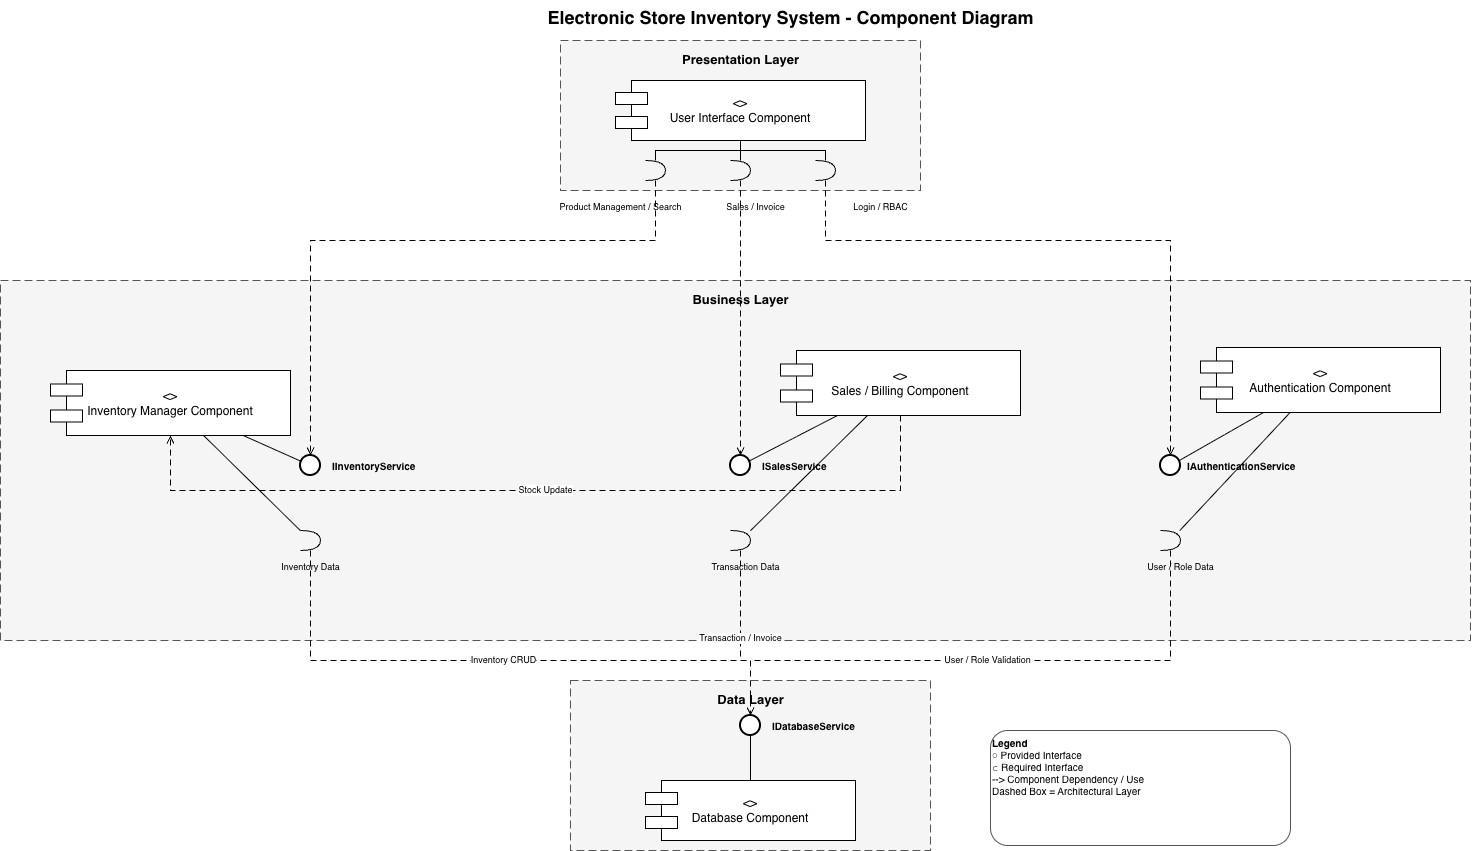

The diagram above was exported from draw.io. Its source (the exported page's mxGraphModel, read from the mxfile embedded in the PNG):
<mxGraphModel dx="3237" dy="1103" grid="1" gridSize="10" guides="1" tooltips="1" connect="1" arrows="1" fold="1" page="1" pageScale="1" pageWidth="1400" pageHeight="950" math="0" shadow="0">
  <root>
    <mxCell id="0" />
    <mxCell id="1" parent="0" />
    <mxCell id="title" parent="1" style="text;html=1;fontSize=18;fontStyle=1;align=center;" value="Electronic Store Inventory System - Component Diagram" vertex="1">
      <mxGeometry height="30" width="600" x="400" y="20" as="geometry" />
    </mxCell>
    <mxCell id="presentation" parent="1" style="rounded=0;whiteSpace=wrap;html=1;fillColor=#f5f5f5;strokeColor=#555555;dashed=1;dashPattern=8 4;" value="" vertex="1">
      <mxGeometry height="150" width="360" x="470" y="60" as="geometry" />
    </mxCell>
    <mxCell id="presentationLbl" parent="1" style="text;html=1;fontSize=13;fontStyle=1;align=center;" value="Presentation Layer" vertex="1">
      <mxGeometry height="20" width="360" x="470" y="65" as="geometry" />
    </mxCell>
    <mxCell id="ui" parent="1" style="shape=component;whiteSpace=wrap;html=1;align=center;verticalAlign=middle;fontSize=12;fillColor=#ffffff;strokeColor=#000000;" value="&lt;&lt;component&gt;&gt;&#10;User Interface Component" vertex="1">
      <mxGeometry height="60" width="250" x="525" y="100" as="geometry" />
    </mxCell>
    <mxCell id="uiReqInventory" parent="1" style="shape=requiredInterface;whiteSpace=wrap;html=1;fillColor=#ffffff;strokeColor=#000000;" value="" vertex="1">
      <mxGeometry height="20" width="20" x="555" y="180" as="geometry" />
    </mxCell>
    <mxCell id="uiReqSales" parent="1" style="shape=requiredInterface;whiteSpace=wrap;html=1;fillColor=#ffffff;strokeColor=#000000;" value="" vertex="1">
      <mxGeometry height="20" width="20" x="640" y="180" as="geometry" />
    </mxCell>
    <mxCell id="uiReqAuth" parent="1" style="shape=requiredInterface;whiteSpace=wrap;html=1;fillColor=#ffffff;strokeColor=#000000;" value="" vertex="1">
      <mxGeometry height="20" width="20" x="725" y="180" as="geometry" />
    </mxCell>
    <mxCell id="uiAttach1" edge="1" parent="1" source="ui" style="edgeStyle=orthogonalEdgeStyle;rounded=0;html=1;strokeColor=#000000;endArrow=none;" target="uiReqInventory">
      <mxGeometry relative="1" as="geometry" />
    </mxCell>
    <mxCell id="uiAttach2" edge="1" parent="1" source="ui" style="edgeStyle=orthogonalEdgeStyle;rounded=0;html=1;strokeColor=#000000;endArrow=none;" target="uiReqSales">
      <mxGeometry relative="1" as="geometry" />
    </mxCell>
    <mxCell id="uiAttach3" edge="1" parent="1" source="ui" style="edgeStyle=orthogonalEdgeStyle;rounded=0;html=1;strokeColor=#000000;endArrow=none;" target="uiReqAuth">
      <mxGeometry relative="1" as="geometry" />
    </mxCell>
    <mxCell id="uiLabelInventory" parent="1" style="text;html=1;fontSize=9;align=center;" value="Product Management / Search" vertex="1">
      <mxGeometry height="20" width="180" x="440" y="215" as="geometry" />
    </mxCell>
    <mxCell id="uiLabelSales" parent="1" style="text;html=1;fontSize=9;align=center;" value="Sales / Invoice" vertex="1">
      <mxGeometry height="20" width="90" x="620" y="215" as="geometry" />
    </mxCell>
    <mxCell id="uiLabelAuth" parent="1" style="text;html=1;fontSize=9;align=center;" value="Login / RBAC" vertex="1">
      <mxGeometry height="20" width="100" x="740" y="215" as="geometry" />
    </mxCell>
    <mxCell id="business" parent="1" style="rounded=0;whiteSpace=wrap;html=1;fillColor=#f5f5f5;strokeColor=#555555;dashed=1;dashPattern=8 4;" value="" vertex="1">
      <mxGeometry height="360" width="1470" x="-90" y="300" as="geometry" />
    </mxCell>
    <mxCell id="businessLbl" parent="1" style="text;html=1;fontSize=13;fontStyle=1;align=center;" value="Business Layer" vertex="1">
      <mxGeometry height="20" width="1220" x="40" y="305" as="geometry" />
    </mxCell>
    <mxCell id="inventory" parent="1" style="shape=component;whiteSpace=wrap;html=1;align=center;verticalAlign=middle;fontSize=12;fillColor=#ffffff;strokeColor=#000000;" value="&lt;&lt;component&gt;&gt;&#10;Inventory Manager Component" vertex="1">
      <mxGeometry height="65" width="240" x="-40" y="390" as="geometry" />
    </mxCell>
    <mxCell id="inventoryProvided" parent="1" style="ellipse;whiteSpace=wrap;html=1;fillColor=#ffffff;strokeColor=#000000;strokeWidth=2;" value="" vertex="1">
      <mxGeometry height="20" width="20" x="210" y="475" as="geometry" />
    </mxCell>
    <mxCell id="inventoryProvidedLine" edge="1" parent="1" source="inventory" style="strokeColor=#000000;endArrow=none;startArrow=none;" target="inventoryProvided">
      <mxGeometry relative="1" as="geometry" />
    </mxCell>
    <mxCell id="inventoryServiceLabel" parent="1" style="text;html=1;fontSize=10;fontStyle=1;" value="IInventoryService" vertex="1">
      <mxGeometry height="20" width="130" x="240" y="473" as="geometry" />
    </mxCell>
    <mxCell id="inventoryRequired" parent="1" style="shape=requiredInterface;whiteSpace=wrap;html=1;fillColor=#ffffff;strokeColor=#000000;" value="" vertex="1">
      <mxGeometry height="20" width="20" x="210" y="550" as="geometry" />
    </mxCell>
    <mxCell id="inventoryRequiredLine" edge="1" parent="1" source="inventory" style="strokeColor=#000000;endArrow=none;startArrow=none;" target="inventoryRequired">
      <mxGeometry relative="1" as="geometry" />
    </mxCell>
    <mxCell id="inventoryDataLabel" parent="1" style="text;html=1;fontSize=9;align=center;" value="Inventory Data" vertex="1">
      <mxGeometry height="20" width="140" x="150" y="575" as="geometry" />
    </mxCell>
    <mxCell id="sales" parent="1" style="shape=component;whiteSpace=wrap;html=1;align=center;verticalAlign=middle;fontSize=12;fillColor=#ffffff;strokeColor=#000000;" value="&lt;&lt;component&gt;&gt;&#10;Sales / Billing Component" vertex="1">
      <mxGeometry height="65" width="240" x="690" y="370" as="geometry" />
    </mxCell>
    <mxCell id="salesProvided" parent="1" style="ellipse;whiteSpace=wrap;html=1;fillColor=#ffffff;strokeColor=#000000;strokeWidth=2;" value="" vertex="1">
      <mxGeometry height="20" width="20" x="640" y="475" as="geometry" />
    </mxCell>
    <mxCell id="salesProvidedLine" edge="1" parent="1" source="sales" style="strokeColor=#000000;endArrow=none;startArrow=none;" target="salesProvided">
      <mxGeometry relative="1" as="geometry" />
    </mxCell>
    <mxCell id="salesServiceLabel" parent="1" style="text;html=1;fontSize=10;fontStyle=1;" value="ISalesService" vertex="1">
      <mxGeometry height="20" width="110" x="670" y="473" as="geometry" />
    </mxCell>
    <mxCell id="salesRequired" parent="1" style="shape=requiredInterface;whiteSpace=wrap;html=1;fillColor=#ffffff;strokeColor=#000000;" value="" vertex="1">
      <mxGeometry height="20" width="20" x="640" y="550" as="geometry" />
    </mxCell>
    <mxCell id="salesRequiredLine" edge="1" parent="1" source="sales" style="strokeColor=#000000;endArrow=none;startArrow=none;" target="salesRequired">
      <mxGeometry relative="1" as="geometry" />
    </mxCell>
    <mxCell id="transactionDataLabel" parent="1" style="text;html=1;fontSize=9;align=center;" value="Transaction Data" vertex="1">
      <mxGeometry height="20" width="150" x="580" y="575" as="geometry" />
    </mxCell>
    <mxCell id="auth" parent="1" style="shape=component;whiteSpace=wrap;html=1;align=center;verticalAlign=middle;fontSize=12;fillColor=#ffffff;strokeColor=#000000;" value="&lt;&lt;component&gt;&gt;&#10;Authentication Component" vertex="1">
      <mxGeometry height="65" width="240" x="1110" y="367" as="geometry" />
    </mxCell>
    <mxCell id="authProvided" parent="1" style="ellipse;whiteSpace=wrap;html=1;fillColor=#ffffff;strokeColor=#000000;strokeWidth=2;" value="" vertex="1">
      <mxGeometry height="20" width="20" x="1070" y="475" as="geometry" />
    </mxCell>
    <mxCell id="authProvidedLine" edge="1" parent="1" source="auth" style="strokeColor=#000000;endArrow=none;startArrow=none;" target="authProvided">
      <mxGeometry relative="1" as="geometry" />
    </mxCell>
    <mxCell id="authServiceLabel" parent="1" style="text;html=1;fontSize=10;fontStyle=1;" value="IAuthenticationService" vertex="1">
      <mxGeometry height="20" width="165" x="1095" y="473" as="geometry" />
    </mxCell>
    <mxCell id="authRequired" parent="1" style="shape=requiredInterface;whiteSpace=wrap;html=1;fillColor=#ffffff;strokeColor=#000000;" value="" vertex="1">
      <mxGeometry height="20" width="20" x="1070" y="550" as="geometry" />
    </mxCell>
    <mxCell id="authRequiredLine" edge="1" parent="1" source="auth" style="strokeColor=#000000;endArrow=none;startArrow=none;" target="authRequired">
      <mxGeometry relative="1" as="geometry" />
    </mxCell>
    <mxCell id="userRoleLabel" parent="1" style="text;html=1;fontSize=9;align=center;" value="User / Role Data" vertex="1">
      <mxGeometry height="20" width="140" x="1020" y="575" as="geometry" />
    </mxCell>
    <mxCell id="uiToInventory" edge="1" parent="1" source="uiReqInventory" style="edgeStyle=orthogonalEdgeStyle;rounded=0;html=1;dashed=1;dashPattern=6 4;strokeColor=#000000;endArrow=open;endFill=0;" target="inventoryProvided" value="">
      <mxGeometry relative="1" as="geometry">
        <Array as="points">
          <mxPoint x="565" y="260" />
          <mxPoint x="220" y="260" />
        </Array>
      </mxGeometry>
    </mxCell>
    <mxCell id="uiToSales" edge="1" parent="1" source="uiReqSales" style="edgeStyle=orthogonalEdgeStyle;rounded=0;html=1;dashed=1;dashPattern=6 4;strokeColor=#000000;endArrow=open;endFill=0;" target="salesProvided" value="">
      <mxGeometry relative="1" as="geometry">
        <Array as="points">
          <mxPoint x="650" y="260" />
        </Array>
      </mxGeometry>
    </mxCell>
    <mxCell id="uiToAuth" edge="1" parent="1" source="uiReqAuth" style="edgeStyle=orthogonalEdgeStyle;rounded=0;html=1;dashed=1;dashPattern=6 4;strokeColor=#000000;endArrow=open;endFill=0;" target="authProvided" value="">
      <mxGeometry relative="1" as="geometry">
        <Array as="points">
          <mxPoint x="735" y="260" />
          <mxPoint x="1080" y="260" />
        </Array>
      </mxGeometry>
    </mxCell>
    <mxCell id="stockUpdate" edge="1" parent="1" source="sales" style="edgeStyle=orthogonalEdgeStyle;rounded=0;html=1;dashed=1;dashPattern=6 4;strokeColor=#000000;endArrow=open;endFill=0;fontSize=9;labelBackgroundColor=#ffffff;" target="inventory" value="Stock Update">
      <mxGeometry relative="1" as="geometry">
        <Array as="points">
          <mxPoint x="500" y="510" />
          <mxPoint x="350" y="510" />
        </Array>
      </mxGeometry>
    </mxCell>
    <mxCell id="databaseLayer" parent="1" style="rounded=0;whiteSpace=wrap;html=1;fillColor=#f5f5f5;strokeColor=#555555;dashed=1;dashPattern=8 4;" value="" vertex="1">
      <mxGeometry height="170" width="360" x="480" y="700" as="geometry" />
    </mxCell>
    <mxCell id="databaseLayerLbl" parent="1" style="text;html=1;fontSize=13;fontStyle=1;align=center;" value="Data Layer" vertex="1">
      <mxGeometry height="20" width="360" x="480" y="705" as="geometry" />
    </mxCell>
    <mxCell id="databaseProvided" parent="1" style="ellipse;whiteSpace=wrap;html=1;fillColor=#ffffff;strokeColor=#000000;strokeWidth=2;" value="" vertex="1">
      <mxGeometry height="20" width="20" x="650" y="735" as="geometry" />
    </mxCell>
    <mxCell id="databaseServiceLabel" parent="1" style="text;html=1;fontSize=10;fontStyle=1;" value="IDatabaseService" vertex="1">
      <mxGeometry height="20" width="130" x="680" y="733" as="geometry" />
    </mxCell>
    <mxCell id="database" parent="1" style="shape=component;whiteSpace=wrap;html=1;align=center;verticalAlign=middle;fontSize=12;fillColor=#ffffff;strokeColor=#000000;" value="&lt;&lt;component&gt;&gt;&#10;Database Component" vertex="1">
      <mxGeometry height="60" width="210" x="555" y="800" as="geometry" />
    </mxCell>
    <mxCell id="databaseProvidedLine" edge="1" parent="1" source="database" style="strokeColor=#000000;endArrow=none;startArrow=none;" target="databaseProvided">
      <mxGeometry relative="1" as="geometry" />
    </mxCell>
    <mxCell id="inventoryToDatabase" edge="1" parent="1" source="inventoryRequired" style="edgeStyle=orthogonalEdgeStyle;rounded=0;html=1;dashed=1;dashPattern=6 4;strokeColor=#000000;endArrow=open;endFill=0;fontSize=9;labelBackgroundColor=#ffffff;" target="databaseProvided" value="Inventory CRUD">
      <mxGeometry relative="1" as="geometry">
        <Array as="points">
          <mxPoint x="220" y="680" />
          <mxPoint x="660" y="680" />
        </Array>
      </mxGeometry>
    </mxCell>
    <mxCell id="salesToDatabase" edge="1" parent="1" source="salesRequired" style="edgeStyle=orthogonalEdgeStyle;rounded=0;html=1;dashed=1;dashPattern=6 4;strokeColor=#000000;endArrow=open;endFill=0;fontSize=9;labelBackgroundColor=#ffffff;" target="databaseProvided" value="Transaction / Invoice">
      <mxGeometry relative="1" as="geometry">
        <Array as="points">
          <mxPoint x="650" y="680" />
        </Array>
      </mxGeometry>
    </mxCell>
    <mxCell id="authToDatabase" edge="1" parent="1" source="authRequired" style="edgeStyle=orthogonalEdgeStyle;rounded=0;html=1;dashed=1;dashPattern=6 4;strokeColor=#000000;endArrow=open;endFill=0;fontSize=9;labelBackgroundColor=#ffffff;" target="databaseProvided" value="User / Role Validation">
      <mxGeometry relative="1" as="geometry">
        <Array as="points">
          <mxPoint x="1080" y="680" />
          <mxPoint x="660" y="680" />
        </Array>
      </mxGeometry>
    </mxCell>
    <mxCell id="legend" parent="1" style="rounded=1;whiteSpace=wrap;html=1;verticalAlign=top;align=left;fontSize=10;fillColor=#ffffff;strokeColor=#555555;" value="&lt;b&gt;Legend&lt;/b&gt;&lt;br&gt;○ Provided Interface&lt;br&gt;⊂ Required Interface&lt;br&gt;--&gt; Component Dependency / Use&lt;br&gt;Dashed Box = Architectural Layer" vertex="1">
      <mxGeometry height="115" width="300" x="900" y="750" as="geometry" />
    </mxCell>
  </root>
</mxGraphModel>